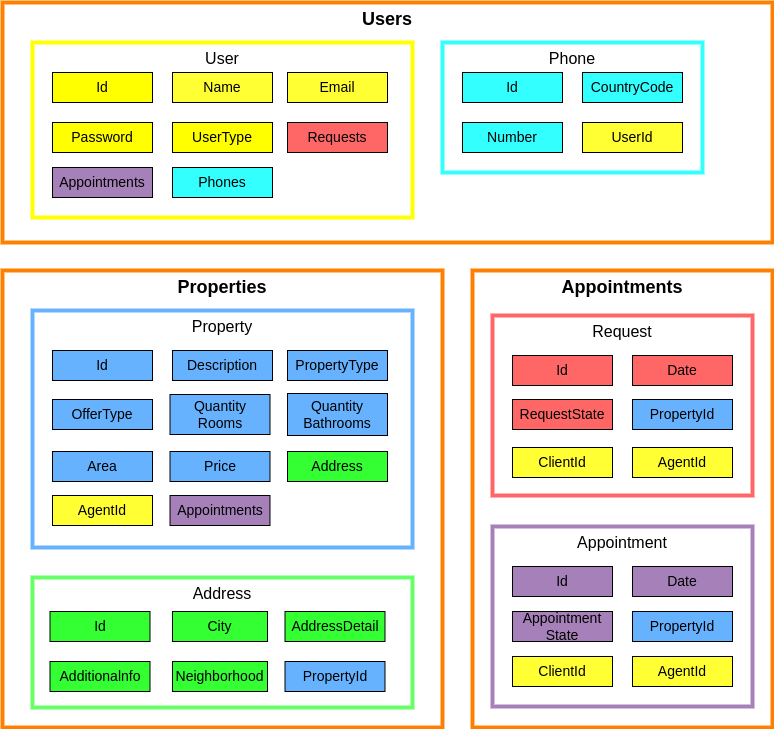

The diagram above was exported from draw.io. Its source (the exported page's mxGraphModel, read from the mxfile embedded in the PNG):
<mxGraphModel dx="1391" dy="842" grid="1" gridSize="10" guides="1" tooltips="1" connect="1" arrows="1" fold="1" page="1" pageScale="1" pageWidth="1169" pageHeight="827" math="0" shadow="0">
  <root>
    <mxCell id="0" />
    <mxCell id="1" parent="0" />
    <mxCell id="htVjx0q02vKkSe0I9ZLp-16" value="&lt;font style=&quot;font-size: 18px&quot;&gt;&lt;b&gt;Users&lt;/b&gt;&lt;/font&gt;" style="rounded=0;whiteSpace=wrap;html=1;verticalAlign=top;fillColor=none;strokeColor=#FF8000;strokeWidth=4;" parent="1" vertex="1">
      <mxGeometry x="40" y="40" width="770" height="240" as="geometry" />
    </mxCell>
    <mxCell id="DbuNRWz7L3T7LuyPdeMf-1" value="Appointments" style="rounded=0;whiteSpace=wrap;html=1;verticalAlign=top;fontStyle=1;fontSize=18;strokeColor=#FF8000;gradientColor=#ffffff;strokeWidth=4;fillColor=none;" parent="1" vertex="1">
      <mxGeometry x="510" y="308" width="300" height="457" as="geometry" />
    </mxCell>
    <mxCell id="B3KtK4oMUUH6Nr5V27E5-84" value="&lt;span style=&quot;font-size: 16px&quot;&gt;Appointment&lt;/span&gt;" style="rounded=0;whiteSpace=wrap;html=1;verticalAlign=top;fillColor=none;strokeColor=#A680B8;strokeWidth=4;" vertex="1" parent="1">
      <mxGeometry x="530" y="564" width="260" height="180" as="geometry" />
    </mxCell>
    <mxCell id="ZA2uhJ1hgyz-Sd9mlxMA-17" value="Properties" style="rounded=0;whiteSpace=wrap;html=1;verticalAlign=top;fontStyle=1;fontSize=18;strokeColor=#FF8000;gradientColor=#ffffff;strokeWidth=4;fillColor=none;" parent="1" vertex="1">
      <mxGeometry x="40" y="308" width="440" height="457" as="geometry" />
    </mxCell>
    <mxCell id="ZA2uhJ1hgyz-Sd9mlxMA-1" value="&lt;font style=&quot;font-size: 16px&quot;&gt;Property&lt;/font&gt;" style="rounded=0;whiteSpace=wrap;html=1;verticalAlign=top;strokeColor=#66B2FF;strokeWidth=4;fillColor=none;" parent="1" vertex="1">
      <mxGeometry x="70" y="348" width="380" height="237" as="geometry" />
    </mxCell>
    <mxCell id="htVjx0q02vKkSe0I9ZLp-1" value="&lt;font style=&quot;font-size: 16px&quot;&gt;User&lt;/font&gt;" style="rounded=0;whiteSpace=wrap;html=1;verticalAlign=top;fillColor=none;strokeColor=#FFFF00;strokeWidth=4;" parent="1" vertex="1">
      <mxGeometry x="70" y="80" width="380" height="175" as="geometry" />
    </mxCell>
    <mxCell id="ZA2uhJ1hgyz-Sd9mlxMA-10" value="&lt;span style=&quot;font-size: 16px&quot;&gt;Request&lt;/span&gt;" style="rounded=0;whiteSpace=wrap;html=1;verticalAlign=top;fillColor=none;strokeColor=#FF6666;strokeWidth=4;" parent="1" vertex="1">
      <mxGeometry x="530" y="353" width="260" height="180" as="geometry" />
    </mxCell>
    <mxCell id="htVjx0q02vKkSe0I9ZLp-3" value="Id" style="rounded=0;whiteSpace=wrap;html=1;fillColor=#FFFF00;fontSize=14;" parent="1" vertex="1">
      <mxGeometry x="90" y="110" width="100" height="30" as="geometry" />
    </mxCell>
    <mxCell id="htVjx0q02vKkSe0I9ZLp-4" value="Name" style="rounded=0;whiteSpace=wrap;html=1;fillColor=#FFFF33;fontSize=14;" parent="1" vertex="1">
      <mxGeometry x="210" y="110" width="100" height="30" as="geometry" />
    </mxCell>
    <mxCell id="htVjx0q02vKkSe0I9ZLp-5" value="Email" style="rounded=0;whiteSpace=wrap;html=1;fillColor=#FFFF33;fontSize=14;" parent="1" vertex="1">
      <mxGeometry x="325" y="110" width="100" height="30" as="geometry" />
    </mxCell>
    <mxCell id="ZA2uhJ1hgyz-Sd9mlxMA-3" value="Address" style="rounded=0;whiteSpace=wrap;html=1;fillColor=#33FF33;fontSize=14;" parent="1" vertex="1">
      <mxGeometry x="325" y="489" width="100" height="30" as="geometry" />
    </mxCell>
    <mxCell id="htVjx0q02vKkSe0I9ZLp-6" value="Password" style="rounded=0;whiteSpace=wrap;html=1;fillColor=#FFFF00;fontSize=14;" parent="1" vertex="1">
      <mxGeometry x="90" y="160" width="100" height="30" as="geometry" />
    </mxCell>
    <mxCell id="htVjx0q02vKkSe0I9ZLp-7" value="Phones" style="rounded=0;whiteSpace=wrap;html=1;fillColor=#33FFFF;fontSize=14;" parent="1" vertex="1">
      <mxGeometry x="210" y="205" width="100" height="30" as="geometry" />
    </mxCell>
    <mxCell id="ZA2uhJ1hgyz-Sd9mlxMA-4" value="Description" style="rounded=0;whiteSpace=wrap;html=1;fillColor=#66B2FF;fontSize=14;" parent="1" vertex="1">
      <mxGeometry x="210" y="388" width="100" height="30" as="geometry" />
    </mxCell>
    <mxCell id="ZA2uhJ1hgyz-Sd9mlxMA-5" value="Price" style="rounded=0;whiteSpace=wrap;html=1;fillColor=#66B2FF;fontSize=14;" parent="1" vertex="1">
      <mxGeometry x="207.5" y="489" width="100" height="30" as="geometry" />
    </mxCell>
    <mxCell id="ZA2uhJ1hgyz-Sd9mlxMA-7" value="OfferType" style="rounded=0;whiteSpace=wrap;html=1;fillColor=#66B2FF;fontSize=14;" parent="1" vertex="1">
      <mxGeometry x="90" y="437" width="100" height="30" as="geometry" />
    </mxCell>
    <mxCell id="htVjx0q02vKkSe0I9ZLp-10" value="&lt;font style=&quot;font-size: 16px&quot;&gt;Phone&lt;/font&gt;" style="rounded=0;whiteSpace=wrap;html=1;verticalAlign=top;fillColor=none;strokeColor=#33FFFF;strokeWidth=4;" parent="1" vertex="1">
      <mxGeometry x="480" y="80" width="260" height="130" as="geometry" />
    </mxCell>
    <mxCell id="htVjx0q02vKkSe0I9ZLp-11" value="Id" style="rounded=0;whiteSpace=wrap;html=1;fillColor=#33FFFF;fontSize=14;" parent="1" vertex="1">
      <mxGeometry x="500" y="110" width="100" height="30" as="geometry" />
    </mxCell>
    <mxCell id="htVjx0q02vKkSe0I9ZLp-12" value="CountryCode" style="rounded=0;whiteSpace=wrap;html=1;fillColor=#33FFFF;fontSize=14;" parent="1" vertex="1">
      <mxGeometry x="620" y="110" width="100" height="30" as="geometry" />
    </mxCell>
    <mxCell id="htVjx0q02vKkSe0I9ZLp-13" value="Number" style="rounded=0;whiteSpace=wrap;html=1;fillColor=#33FFFF;fontSize=14;" parent="1" vertex="1">
      <mxGeometry x="500" y="160" width="100" height="30" as="geometry" />
    </mxCell>
    <mxCell id="htVjx0q02vKkSe0I9ZLp-15" value="UserId" style="rounded=0;whiteSpace=wrap;html=1;fillColor=#FFFF33;fontSize=14;" parent="1" vertex="1">
      <mxGeometry x="620" y="160" width="100" height="30" as="geometry" />
    </mxCell>
    <mxCell id="ZA2uhJ1hgyz-Sd9mlxMA-11" value="Id" style="rounded=0;whiteSpace=wrap;html=1;fillColor=#FF6666;fontSize=14;" parent="1" vertex="1">
      <mxGeometry x="550" y="393" width="100" height="30" as="geometry" />
    </mxCell>
    <mxCell id="ZA2uhJ1hgyz-Sd9mlxMA-12" value="Date" style="rounded=0;whiteSpace=wrap;html=1;fillColor=#FF6666;fontSize=14;" parent="1" vertex="1">
      <mxGeometry x="670" y="393" width="100" height="30" as="geometry" />
    </mxCell>
    <mxCell id="ZA2uhJ1hgyz-Sd9mlxMA-13" value="PropertyId" style="rounded=0;whiteSpace=wrap;html=1;fillColor=#66B2FF;fontSize=14;" parent="1" vertex="1">
      <mxGeometry x="670" y="437" width="100" height="30" as="geometry" />
    </mxCell>
    <mxCell id="ZA2uhJ1hgyz-Sd9mlxMA-15" value="ClientId" style="rounded=0;whiteSpace=wrap;html=1;fillColor=#FFFF33;fontSize=14;" parent="1" vertex="1">
      <mxGeometry x="550" y="485" width="100" height="30" as="geometry" />
    </mxCell>
    <mxCell id="ZA2uhJ1hgyz-Sd9mlxMA-16" value="Appointments" style="rounded=0;whiteSpace=wrap;html=1;fillColor=#A680B8;fontSize=14;" parent="1" vertex="1">
      <mxGeometry x="207.5" y="533" width="100" height="30" as="geometry" />
    </mxCell>
    <mxCell id="htVjx0q02vKkSe0I9ZLp-19" value="&lt;font style=&quot;font-size: 16px&quot;&gt;Address&lt;/font&gt;" style="rounded=0;whiteSpace=wrap;html=1;verticalAlign=top;fillColor=none;strokeColor=#66FF66;strokeWidth=4;" parent="1" vertex="1">
      <mxGeometry x="70" y="615" width="380" height="130" as="geometry" />
    </mxCell>
    <mxCell id="htVjx0q02vKkSe0I9ZLp-20" value="Id" style="rounded=0;whiteSpace=wrap;html=1;fillColor=#33FF33;fontSize=14;" parent="1" vertex="1">
      <mxGeometry x="87.5" y="649" width="100" height="30" as="geometry" />
    </mxCell>
    <mxCell id="htVjx0q02vKkSe0I9ZLp-21" value="City" style="rounded=0;whiteSpace=wrap;html=1;fillColor=#33FF33;fontSize=14;" parent="1" vertex="1">
      <mxGeometry x="210" y="649" width="95" height="30" as="geometry" />
    </mxCell>
    <mxCell id="htVjx0q02vKkSe0I9ZLp-22" value="Neighborhood" style="rounded=0;whiteSpace=wrap;html=1;fillColor=#33FF33;fontSize=14;" parent="1" vertex="1">
      <mxGeometry x="210" y="699" width="95" height="30" as="geometry" />
    </mxCell>
    <mxCell id="htVjx0q02vKkSe0I9ZLp-24" value="Additionalnfo" style="rounded=0;whiteSpace=wrap;html=1;fillColor=#33FF33;fontSize=14;" parent="1" vertex="1">
      <mxGeometry x="87.5" y="699" width="100" height="30" as="geometry" />
    </mxCell>
    <mxCell id="htVjx0q02vKkSe0I9ZLp-27" value="Id" style="rounded=0;whiteSpace=wrap;html=1;fillColor=#66B2FF;fontSize=14;" parent="1" vertex="1">
      <mxGeometry x="90" y="388" width="100" height="30" as="geometry" />
    </mxCell>
    <mxCell id="htVjx0q02vKkSe0I9ZLp-31" style="edgeStyle=orthogonalEdgeStyle;rounded=0;orthogonalLoop=1;jettySize=auto;html=1;exitX=0.5;exitY=1;exitDx=0;exitDy=0;fontFamily=Helvetica;fontSize=16;" parent="1" source="ZA2uhJ1hgyz-Sd9mlxMA-10" target="ZA2uhJ1hgyz-Sd9mlxMA-10" edge="1">
      <mxGeometry relative="1" as="geometry" />
    </mxCell>
    <mxCell id="htVjx0q02vKkSe0I9ZLp-33" value="Quantity&lt;br&gt;Bathrooms" style="rounded=0;whiteSpace=wrap;html=1;fillColor=#66B2FF;fontSize=14;" parent="1" vertex="1">
      <mxGeometry x="325" y="431" width="100" height="42" as="geometry" />
    </mxCell>
    <mxCell id="ZA2uhJ1hgyz-Sd9mlxMA-20" value="Area" style="rounded=0;whiteSpace=wrap;html=1;fillColor=#66B2FF;fontSize=14;" parent="1" vertex="1">
      <mxGeometry x="90" y="489" width="100" height="30" as="geometry" />
    </mxCell>
    <mxCell id="htVjx0q02vKkSe0I9ZLp-36" value="AddressDetail" style="rounded=0;whiteSpace=wrap;html=1;fillColor=#33FF33;fontSize=14;" parent="1" vertex="1">
      <mxGeometry x="322.5" y="649" width="100" height="30" as="geometry" />
    </mxCell>
    <mxCell id="htVjx0q02vKkSe0I9ZLp-37" value="PropertyId" style="rounded=0;whiteSpace=wrap;html=1;fillColor=#66B2FF;fontSize=14;" parent="1" vertex="1">
      <mxGeometry x="322.5" y="699" width="100" height="30" as="geometry" />
    </mxCell>
    <mxCell id="htVjx0q02vKkSe0I9ZLp-39" value="RequestState" style="rounded=0;whiteSpace=wrap;html=1;fillColor=#FF6666;fontSize=14;" parent="1" vertex="1">
      <mxGeometry x="550" y="437" width="100" height="30" as="geometry" />
    </mxCell>
    <mxCell id="htVjx0q02vKkSe0I9ZLp-40" value="Appointments" style="rounded=0;whiteSpace=wrap;html=1;fillColor=#A680B8;fontSize=14;" parent="1" vertex="1">
      <mxGeometry x="90" y="205" width="100" height="30" as="geometry" />
    </mxCell>
    <mxCell id="htVjx0q02vKkSe0I9ZLp-42" value="Quantity&lt;br&gt;Rooms" style="rounded=0;whiteSpace=wrap;html=1;fillColor=#66B2FF;fontSize=14;" parent="1" vertex="1">
      <mxGeometry x="207.5" y="432" width="100" height="40" as="geometry" />
    </mxCell>
    <mxCell id="DbuNRWz7L3T7LuyPdeMf-2" value="PropertyType" style="rounded=0;whiteSpace=wrap;html=1;fillColor=#66B2FF;fontSize=14;" parent="1" vertex="1">
      <mxGeometry x="325" y="388" width="100" height="30" as="geometry" />
    </mxCell>
    <mxCell id="PSYEXwR55iQ8lfqsC313-1" value="AgentId" style="rounded=0;whiteSpace=wrap;html=1;fillColor=#FFFF33;fontSize=14;" parent="1" vertex="1">
      <mxGeometry x="90" y="533" width="100" height="30" as="geometry" />
    </mxCell>
    <mxCell id="B3KtK4oMUUH6Nr5V27E5-85" value="Id" style="rounded=0;whiteSpace=wrap;html=1;fillColor=#A680B8;fontSize=14;" vertex="1" parent="1">
      <mxGeometry x="550" y="604" width="100" height="30" as="geometry" />
    </mxCell>
    <mxCell id="B3KtK4oMUUH6Nr5V27E5-86" value="Date" style="rounded=0;whiteSpace=wrap;html=1;fillColor=#A680B8;fontSize=14;" vertex="1" parent="1">
      <mxGeometry x="670" y="604" width="100" height="30" as="geometry" />
    </mxCell>
    <mxCell id="B3KtK4oMUUH6Nr5V27E5-88" value="PropertyId" style="rounded=0;whiteSpace=wrap;html=1;fillColor=#66B2FF;fontSize=14;" vertex="1" parent="1">
      <mxGeometry x="670" y="649" width="100" height="30" as="geometry" />
    </mxCell>
    <mxCell id="B3KtK4oMUUH6Nr5V27E5-90" value="AgentId" style="rounded=0;whiteSpace=wrap;html=1;fillColor=#FFFF33;fontSize=14;" vertex="1" parent="1">
      <mxGeometry x="670" y="694" width="100" height="30" as="geometry" />
    </mxCell>
    <mxCell id="B3KtK4oMUUH6Nr5V27E5-92" value="ClientId" style="rounded=0;whiteSpace=wrap;html=1;fillColor=#FFFF33;fontSize=14;" vertex="1" parent="1">
      <mxGeometry x="550" y="694" width="100" height="30" as="geometry" />
    </mxCell>
    <mxCell id="B3KtK4oMUUH6Nr5V27E5-99" value="Requests" style="rounded=0;whiteSpace=wrap;html=1;fillColor=#FF6666;fontSize=14;" vertex="1" parent="1">
      <mxGeometry x="325" y="160" width="100" height="30" as="geometry" />
    </mxCell>
    <mxCell id="B3KtK4oMUUH6Nr5V27E5-106" value="UserType" style="rounded=0;whiteSpace=wrap;html=1;fillColor=#FFFF00;fontSize=14;" vertex="1" parent="1">
      <mxGeometry x="210" y="160" width="100" height="30" as="geometry" />
    </mxCell>
    <mxCell id="B3KtK4oMUUH6Nr5V27E5-108" value="AgentId" style="rounded=0;whiteSpace=wrap;html=1;fillColor=#FFFF33;fontSize=14;" vertex="1" parent="1">
      <mxGeometry x="670" y="485" width="100" height="30" as="geometry" />
    </mxCell>
    <mxCell id="B3KtK4oMUUH6Nr5V27E5-109" value="Appointment&lt;br&gt;State" style="rounded=0;whiteSpace=wrap;html=1;fillColor=#A680B8;fontSize=14;" vertex="1" parent="1">
      <mxGeometry x="550" y="649" width="100" height="30" as="geometry" />
    </mxCell>
  </root>
</mxGraphModel>